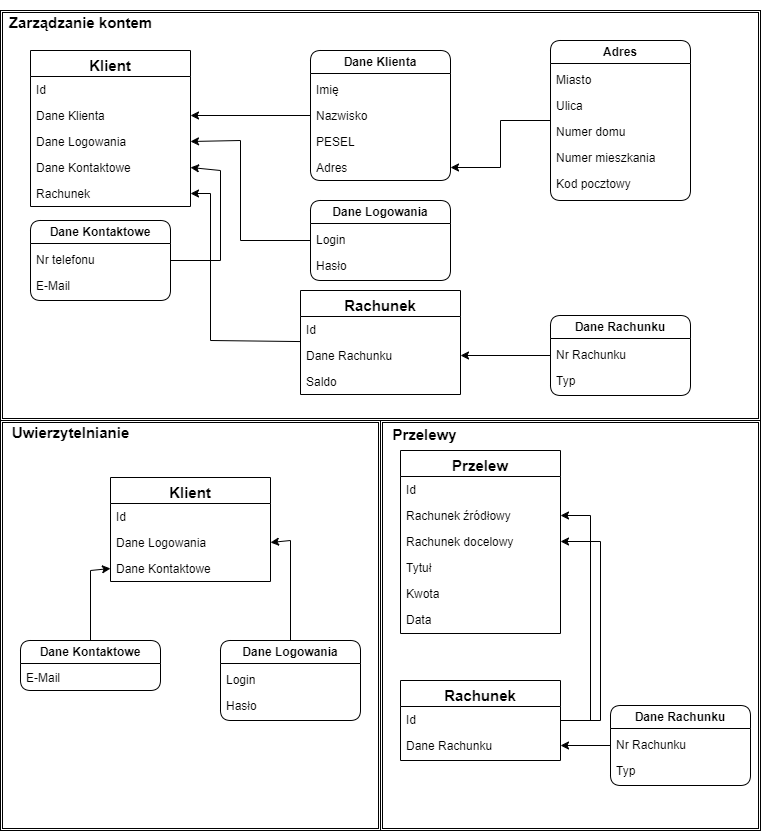

The diagram above was exported from draw.io. Its source (the exported page's mxGraphModel, read from the mxfile embedded in the PNG):
<mxGraphModel dx="1434" dy="838" grid="1" gridSize="10" guides="1" tooltips="1" connect="1" arrows="1" fold="1" page="1" pageScale="1" pageWidth="827" pageHeight="1169" math="0" shadow="0">
  <root>
    <mxCell id="WIyWlLk6GJQsqaUBKTNV-0" />
    <mxCell id="WIyWlLk6GJQsqaUBKTNV-1" parent="WIyWlLk6GJQsqaUBKTNV-0" />
    <mxCell id="CUp0GGBq7M9THUK9CqSo-0" value="" style="shape=ext;double=1;rounded=0;whiteSpace=wrap;html=1;" vertex="1" parent="WIyWlLk6GJQsqaUBKTNV-1">
      <mxGeometry x="40" y="40" width="760" height="410" as="geometry" />
    </mxCell>
    <mxCell id="zkfFHV4jXpPFQw0GAbJ--0" value="Klient" style="swimlane;fontStyle=1;align=center;verticalAlign=top;childLayout=stackLayout;horizontal=1;startSize=26;horizontalStack=0;resizeParent=1;resizeLast=0;collapsible=1;marginBottom=0;rounded=0;shadow=0;strokeWidth=1;fontSize=15;" parent="WIyWlLk6GJQsqaUBKTNV-1" vertex="1">
      <mxGeometry x="70" y="80" width="160" height="156" as="geometry">
        <mxRectangle x="230" y="140" width="160" height="26" as="alternateBounds" />
      </mxGeometry>
    </mxCell>
    <mxCell id="zkfFHV4jXpPFQw0GAbJ--1" value="Id" style="text;align=left;verticalAlign=top;spacingLeft=4;spacingRight=4;overflow=hidden;rotatable=0;points=[[0,0.5],[1,0.5]];portConstraint=eastwest;" parent="zkfFHV4jXpPFQw0GAbJ--0" vertex="1">
      <mxGeometry y="26" width="160" height="26" as="geometry" />
    </mxCell>
    <mxCell id="zkfFHV4jXpPFQw0GAbJ--2" value="Dane Klienta" style="text;align=left;verticalAlign=top;spacingLeft=4;spacingRight=4;overflow=hidden;rotatable=0;points=[[0,0.5],[1,0.5]];portConstraint=eastwest;rounded=0;shadow=0;html=0;" parent="zkfFHV4jXpPFQw0GAbJ--0" vertex="1">
      <mxGeometry y="52" width="160" height="26" as="geometry" />
    </mxCell>
    <mxCell id="zkfFHV4jXpPFQw0GAbJ--3" value="Dane Logowania" style="text;align=left;verticalAlign=top;spacingLeft=4;spacingRight=4;overflow=hidden;rotatable=0;points=[[0,0.5],[1,0.5]];portConstraint=eastwest;rounded=0;shadow=0;html=0;" parent="zkfFHV4jXpPFQw0GAbJ--0" vertex="1">
      <mxGeometry y="78" width="160" height="26" as="geometry" />
    </mxCell>
    <mxCell id="CUp0GGBq7M9THUK9CqSo-3" value="Dane Kontaktowe" style="text;align=left;verticalAlign=top;spacingLeft=4;spacingRight=4;overflow=hidden;rotatable=0;points=[[0,0.5],[1,0.5]];portConstraint=eastwest;rounded=0;shadow=0;html=0;" vertex="1" parent="zkfFHV4jXpPFQw0GAbJ--0">
      <mxGeometry y="104" width="160" height="26" as="geometry" />
    </mxCell>
    <mxCell id="CUp0GGBq7M9THUK9CqSo-4" value="Rachunek" style="text;align=left;verticalAlign=top;spacingLeft=4;spacingRight=4;overflow=hidden;rotatable=0;points=[[0,0.5],[1,0.5]];portConstraint=eastwest;rounded=0;shadow=0;html=0;" vertex="1" parent="zkfFHV4jXpPFQw0GAbJ--0">
      <mxGeometry y="130" width="160" height="26" as="geometry" />
    </mxCell>
    <mxCell id="CUp0GGBq7M9THUK9CqSo-1" value="&lt;font style=&quot;font-size: 15px;&quot;&gt;Zarządzanie kontem&lt;/font&gt;" style="text;strokeColor=none;fillColor=none;html=1;fontSize=24;fontStyle=1;verticalAlign=middle;align=center;" vertex="1" parent="WIyWlLk6GJQsqaUBKTNV-1">
      <mxGeometry x="70" y="30" width="100" height="40" as="geometry" />
    </mxCell>
    <mxCell id="CUp0GGBq7M9THUK9CqSo-6" value="" style="endArrow=classic;html=1;rounded=0;entryX=1;entryY=0.5;entryDx=0;entryDy=0;" edge="1" parent="WIyWlLk6GJQsqaUBKTNV-1" source="CUp0GGBq7M9THUK9CqSo-8" target="zkfFHV4jXpPFQw0GAbJ--2">
      <mxGeometry width="50" height="50" relative="1" as="geometry">
        <mxPoint x="390" y="260" as="sourcePoint" />
        <mxPoint x="440" y="210" as="targetPoint" />
      </mxGeometry>
    </mxCell>
    <mxCell id="CUp0GGBq7M9THUK9CqSo-8" value="Dane Klienta" style="swimlane;whiteSpace=wrap;html=1;rounded=1;" vertex="1" parent="WIyWlLk6GJQsqaUBKTNV-1">
      <mxGeometry x="350" y="80" width="140" height="130" as="geometry" />
    </mxCell>
    <mxCell id="CUp0GGBq7M9THUK9CqSo-9" value="Imię" style="text;align=left;verticalAlign=top;spacingLeft=4;spacingRight=4;overflow=hidden;rotatable=0;points=[[0,0.5],[1,0.5]];portConstraint=eastwest;" vertex="1" parent="CUp0GGBq7M9THUK9CqSo-8">
      <mxGeometry y="26" width="160" height="26" as="geometry" />
    </mxCell>
    <mxCell id="CUp0GGBq7M9THUK9CqSo-10" value="Nazwisko" style="text;align=left;verticalAlign=top;spacingLeft=4;spacingRight=4;overflow=hidden;rotatable=0;points=[[0,0.5],[1,0.5]];portConstraint=eastwest;" vertex="1" parent="CUp0GGBq7M9THUK9CqSo-8">
      <mxGeometry y="52" width="160" height="26" as="geometry" />
    </mxCell>
    <mxCell id="CUp0GGBq7M9THUK9CqSo-11" value="PESEL" style="text;align=left;verticalAlign=top;spacingLeft=4;spacingRight=4;overflow=hidden;rotatable=0;points=[[0,0.5],[1,0.5]];portConstraint=eastwest;" vertex="1" parent="CUp0GGBq7M9THUK9CqSo-8">
      <mxGeometry y="78" width="160" height="26" as="geometry" />
    </mxCell>
    <mxCell id="CUp0GGBq7M9THUK9CqSo-12" value="Adres" style="text;align=left;verticalAlign=top;spacingLeft=4;spacingRight=4;overflow=hidden;rotatable=0;points=[[0,0.5],[1,0.5]];portConstraint=eastwest;" vertex="1" parent="CUp0GGBq7M9THUK9CqSo-8">
      <mxGeometry y="104" width="140" height="26" as="geometry" />
    </mxCell>
    <mxCell id="CUp0GGBq7M9THUK9CqSo-13" value="Adres" style="swimlane;whiteSpace=wrap;html=1;rounded=1;" vertex="1" parent="WIyWlLk6GJQsqaUBKTNV-1">
      <mxGeometry x="590" y="70" width="140" height="160" as="geometry" />
    </mxCell>
    <mxCell id="CUp0GGBq7M9THUK9CqSo-14" value="Miasto" style="text;align=left;verticalAlign=top;spacingLeft=4;spacingRight=4;overflow=hidden;rotatable=0;points=[[0,0.5],[1,0.5]];portConstraint=eastwest;" vertex="1" parent="CUp0GGBq7M9THUK9CqSo-13">
      <mxGeometry y="26" width="160" height="26" as="geometry" />
    </mxCell>
    <mxCell id="CUp0GGBq7M9THUK9CqSo-15" value="Ulica" style="text;align=left;verticalAlign=top;spacingLeft=4;spacingRight=4;overflow=hidden;rotatable=0;points=[[0,0.5],[1,0.5]];portConstraint=eastwest;" vertex="1" parent="CUp0GGBq7M9THUK9CqSo-13">
      <mxGeometry y="52" width="160" height="26" as="geometry" />
    </mxCell>
    <mxCell id="CUp0GGBq7M9THUK9CqSo-16" value="Numer domu" style="text;align=left;verticalAlign=top;spacingLeft=4;spacingRight=4;overflow=hidden;rotatable=0;points=[[0,0.5],[1,0.5]];portConstraint=eastwest;" vertex="1" parent="CUp0GGBq7M9THUK9CqSo-13">
      <mxGeometry y="78" width="160" height="26" as="geometry" />
    </mxCell>
    <mxCell id="CUp0GGBq7M9THUK9CqSo-17" value="Numer mieszkania" style="text;align=left;verticalAlign=top;spacingLeft=4;spacingRight=4;overflow=hidden;rotatable=0;points=[[0,0.5],[1,0.5]];portConstraint=eastwest;" vertex="1" parent="CUp0GGBq7M9THUK9CqSo-13">
      <mxGeometry y="104" width="160" height="26" as="geometry" />
    </mxCell>
    <mxCell id="CUp0GGBq7M9THUK9CqSo-18" value="Kod pocztowy" style="text;align=left;verticalAlign=top;spacingLeft=4;spacingRight=4;overflow=hidden;rotatable=0;points=[[0,0.5],[1,0.5]];portConstraint=eastwest;" vertex="1" parent="CUp0GGBq7M9THUK9CqSo-13">
      <mxGeometry y="130" width="160" height="26" as="geometry" />
    </mxCell>
    <mxCell id="CUp0GGBq7M9THUK9CqSo-19" value="" style="endArrow=classic;html=1;rounded=0;entryX=1;entryY=0.5;entryDx=0;entryDy=0;" edge="1" parent="WIyWlLk6GJQsqaUBKTNV-1" source="CUp0GGBq7M9THUK9CqSo-13" target="CUp0GGBq7M9THUK9CqSo-12">
      <mxGeometry width="50" height="50" relative="1" as="geometry">
        <mxPoint x="390" y="260" as="sourcePoint" />
        <mxPoint x="440" y="210" as="targetPoint" />
        <Array as="points">
          <mxPoint x="540" y="150" />
          <mxPoint x="540" y="197" />
        </Array>
      </mxGeometry>
    </mxCell>
    <mxCell id="CUp0GGBq7M9THUK9CqSo-20" value="" style="endArrow=classic;html=1;rounded=0;entryX=1;entryY=0.5;entryDx=0;entryDy=0;" edge="1" parent="WIyWlLk6GJQsqaUBKTNV-1" source="CUp0GGBq7M9THUK9CqSo-21" target="CUp0GGBq7M9THUK9CqSo-3">
      <mxGeometry width="50" height="50" relative="1" as="geometry">
        <mxPoint x="400" y="-120" as="sourcePoint" />
        <mxPoint x="240" y="155" as="targetPoint" />
        <Array as="points">
          <mxPoint x="260" y="290" />
          <mxPoint x="260" y="200" />
        </Array>
      </mxGeometry>
    </mxCell>
    <mxCell id="CUp0GGBq7M9THUK9CqSo-21" value="Dane Kontaktowe" style="swimlane;whiteSpace=wrap;html=1;rounded=1;" vertex="1" parent="WIyWlLk6GJQsqaUBKTNV-1">
      <mxGeometry x="70" y="250" width="140" height="80" as="geometry" />
    </mxCell>
    <mxCell id="CUp0GGBq7M9THUK9CqSo-22" value="Nr telefonu" style="text;align=left;verticalAlign=top;spacingLeft=4;spacingRight=4;overflow=hidden;rotatable=0;points=[[0,0.5],[1,0.5]];portConstraint=eastwest;" vertex="1" parent="CUp0GGBq7M9THUK9CqSo-21">
      <mxGeometry y="26" width="140" height="26" as="geometry" />
    </mxCell>
    <mxCell id="CUp0GGBq7M9THUK9CqSo-23" value="E-Mail" style="text;align=left;verticalAlign=top;spacingLeft=4;spacingRight=4;overflow=hidden;rotatable=0;points=[[0,0.5],[1,0.5]];portConstraint=eastwest;" vertex="1" parent="CUp0GGBq7M9THUK9CqSo-21">
      <mxGeometry y="52" width="140" height="26" as="geometry" />
    </mxCell>
    <mxCell id="CUp0GGBq7M9THUK9CqSo-26" value="Dane Logowania" style="swimlane;whiteSpace=wrap;html=1;rounded=1;" vertex="1" parent="WIyWlLk6GJQsqaUBKTNV-1">
      <mxGeometry x="350" y="230" width="140" height="80" as="geometry" />
    </mxCell>
    <mxCell id="CUp0GGBq7M9THUK9CqSo-27" value="Login " style="text;align=left;verticalAlign=top;spacingLeft=4;spacingRight=4;overflow=hidden;rotatable=0;points=[[0,0.5],[1,0.5]];portConstraint=eastwest;" vertex="1" parent="CUp0GGBq7M9THUK9CqSo-26">
      <mxGeometry y="26" width="140" height="26" as="geometry" />
    </mxCell>
    <mxCell id="CUp0GGBq7M9THUK9CqSo-28" value="Hasło" style="text;align=left;verticalAlign=top;spacingLeft=4;spacingRight=4;overflow=hidden;rotatable=0;points=[[0,0.5],[1,0.5]];portConstraint=eastwest;" vertex="1" parent="CUp0GGBq7M9THUK9CqSo-26">
      <mxGeometry y="52" width="140" height="26" as="geometry" />
    </mxCell>
    <mxCell id="CUp0GGBq7M9THUK9CqSo-29" value="" style="endArrow=classic;html=1;rounded=0;entryX=1;entryY=0.5;entryDx=0;entryDy=0;" edge="1" parent="WIyWlLk6GJQsqaUBKTNV-1" source="CUp0GGBq7M9THUK9CqSo-26" target="zkfFHV4jXpPFQw0GAbJ--3">
      <mxGeometry width="50" height="50" relative="1" as="geometry">
        <mxPoint x="220" y="300" as="sourcePoint" />
        <mxPoint x="240" y="207" as="targetPoint" />
        <Array as="points">
          <mxPoint x="280" y="270" />
          <mxPoint x="280" y="170" />
        </Array>
      </mxGeometry>
    </mxCell>
    <mxCell id="CUp0GGBq7M9THUK9CqSo-30" value="Rachunek" style="swimlane;fontStyle=1;align=center;verticalAlign=top;childLayout=stackLayout;horizontal=1;startSize=26;horizontalStack=0;resizeParent=1;resizeLast=0;collapsible=1;marginBottom=0;rounded=0;shadow=0;strokeWidth=1;fontSize=15;" vertex="1" parent="WIyWlLk6GJQsqaUBKTNV-1">
      <mxGeometry x="340" y="320" width="160" height="104" as="geometry">
        <mxRectangle x="230" y="140" width="160" height="26" as="alternateBounds" />
      </mxGeometry>
    </mxCell>
    <mxCell id="CUp0GGBq7M9THUK9CqSo-31" value="Id" style="text;align=left;verticalAlign=top;spacingLeft=4;spacingRight=4;overflow=hidden;rotatable=0;points=[[0,0.5],[1,0.5]];portConstraint=eastwest;" vertex="1" parent="CUp0GGBq7M9THUK9CqSo-30">
      <mxGeometry y="26" width="160" height="26" as="geometry" />
    </mxCell>
    <mxCell id="CUp0GGBq7M9THUK9CqSo-32" value="Dane Rachunku" style="text;align=left;verticalAlign=top;spacingLeft=4;spacingRight=4;overflow=hidden;rotatable=0;points=[[0,0.5],[1,0.5]];portConstraint=eastwest;rounded=0;shadow=0;html=0;" vertex="1" parent="CUp0GGBq7M9THUK9CqSo-30">
      <mxGeometry y="52" width="160" height="26" as="geometry" />
    </mxCell>
    <mxCell id="CUp0GGBq7M9THUK9CqSo-33" value="Saldo" style="text;align=left;verticalAlign=top;spacingLeft=4;spacingRight=4;overflow=hidden;rotatable=0;points=[[0,0.5],[1,0.5]];portConstraint=eastwest;rounded=0;shadow=0;html=0;" vertex="1" parent="CUp0GGBq7M9THUK9CqSo-30">
      <mxGeometry y="78" width="160" height="26" as="geometry" />
    </mxCell>
    <mxCell id="CUp0GGBq7M9THUK9CqSo-36" value="" style="endArrow=classic;html=1;rounded=0;entryX=1;entryY=0.5;entryDx=0;entryDy=0;" edge="1" parent="WIyWlLk6GJQsqaUBKTNV-1" source="CUp0GGBq7M9THUK9CqSo-30" target="CUp0GGBq7M9THUK9CqSo-4">
      <mxGeometry width="50" height="50" relative="1" as="geometry">
        <mxPoint x="360" y="270" as="sourcePoint" />
        <mxPoint x="240" y="181" as="targetPoint" />
        <Array as="points">
          <mxPoint x="250" y="370" />
          <mxPoint x="250" y="223" />
        </Array>
      </mxGeometry>
    </mxCell>
    <mxCell id="CUp0GGBq7M9THUK9CqSo-37" value="Dane Rachunku" style="swimlane;whiteSpace=wrap;html=1;rounded=1;" vertex="1" parent="WIyWlLk6GJQsqaUBKTNV-1">
      <mxGeometry x="590" y="345" width="140" height="80" as="geometry" />
    </mxCell>
    <mxCell id="CUp0GGBq7M9THUK9CqSo-38" value="Nr Rachunku" style="text;align=left;verticalAlign=top;spacingLeft=4;spacingRight=4;overflow=hidden;rotatable=0;points=[[0,0.5],[1,0.5]];portConstraint=eastwest;" vertex="1" parent="CUp0GGBq7M9THUK9CqSo-37">
      <mxGeometry y="26" width="140" height="26" as="geometry" />
    </mxCell>
    <mxCell id="CUp0GGBq7M9THUK9CqSo-39" value="Typ" style="text;align=left;verticalAlign=top;spacingLeft=4;spacingRight=4;overflow=hidden;rotatable=0;points=[[0,0.5],[1,0.5]];portConstraint=eastwest;" vertex="1" parent="CUp0GGBq7M9THUK9CqSo-37">
      <mxGeometry y="52" width="140" height="26" as="geometry" />
    </mxCell>
    <mxCell id="CUp0GGBq7M9THUK9CqSo-40" value="" style="endArrow=classic;html=1;rounded=0;entryX=1;entryY=0.5;entryDx=0;entryDy=0;" edge="1" parent="WIyWlLk6GJQsqaUBKTNV-1" source="CUp0GGBq7M9THUK9CqSo-37" target="CUp0GGBq7M9THUK9CqSo-32">
      <mxGeometry width="50" height="50" relative="1" as="geometry">
        <mxPoint x="600" y="160" as="sourcePoint" />
        <mxPoint x="500" y="207" as="targetPoint" />
        <Array as="points" />
      </mxGeometry>
    </mxCell>
    <mxCell id="CUp0GGBq7M9THUK9CqSo-41" value="" style="shape=ext;double=1;rounded=0;whiteSpace=wrap;html=1;" vertex="1" parent="WIyWlLk6GJQsqaUBKTNV-1">
      <mxGeometry x="40" y="450" width="380" height="410" as="geometry" />
    </mxCell>
    <mxCell id="CUp0GGBq7M9THUK9CqSo-42" value="" style="shape=ext;double=1;rounded=0;whiteSpace=wrap;html=1;" vertex="1" parent="WIyWlLk6GJQsqaUBKTNV-1">
      <mxGeometry x="420" y="450" width="380" height="410" as="geometry" />
    </mxCell>
    <mxCell id="CUp0GGBq7M9THUK9CqSo-43" value="&lt;font style=&quot;font-size: 15px;&quot;&gt;Uwierzytelnianie&lt;/font&gt;" style="text;strokeColor=none;fillColor=none;html=1;fontSize=24;fontStyle=1;verticalAlign=middle;align=center;" vertex="1" parent="WIyWlLk6GJQsqaUBKTNV-1">
      <mxGeometry x="60" y="440" width="100" height="40" as="geometry" />
    </mxCell>
    <mxCell id="CUp0GGBq7M9THUK9CqSo-44" value="Klient" style="swimlane;fontStyle=1;align=center;verticalAlign=top;childLayout=stackLayout;horizontal=1;startSize=26;horizontalStack=0;resizeParent=1;resizeLast=0;collapsible=1;marginBottom=0;rounded=0;shadow=0;strokeWidth=1;fontSize=15;" vertex="1" parent="WIyWlLk6GJQsqaUBKTNV-1">
      <mxGeometry x="150" y="507" width="160" height="104" as="geometry">
        <mxRectangle x="230" y="140" width="160" height="26" as="alternateBounds" />
      </mxGeometry>
    </mxCell>
    <mxCell id="CUp0GGBq7M9THUK9CqSo-45" value="Id" style="text;align=left;verticalAlign=top;spacingLeft=4;spacingRight=4;overflow=hidden;rotatable=0;points=[[0,0.5],[1,0.5]];portConstraint=eastwest;" vertex="1" parent="CUp0GGBq7M9THUK9CqSo-44">
      <mxGeometry y="26" width="160" height="26" as="geometry" />
    </mxCell>
    <mxCell id="CUp0GGBq7M9THUK9CqSo-47" value="Dane Logowania" style="text;align=left;verticalAlign=top;spacingLeft=4;spacingRight=4;overflow=hidden;rotatable=0;points=[[0,0.5],[1,0.5]];portConstraint=eastwest;rounded=0;shadow=0;html=0;" vertex="1" parent="CUp0GGBq7M9THUK9CqSo-44">
      <mxGeometry y="52" width="160" height="26" as="geometry" />
    </mxCell>
    <mxCell id="CUp0GGBq7M9THUK9CqSo-48" value="Dane Kontaktowe" style="text;align=left;verticalAlign=top;spacingLeft=4;spacingRight=4;overflow=hidden;rotatable=0;points=[[0,0.5],[1,0.5]];portConstraint=eastwest;rounded=0;shadow=0;html=0;" vertex="1" parent="CUp0GGBq7M9THUK9CqSo-44">
      <mxGeometry y="78" width="160" height="26" as="geometry" />
    </mxCell>
    <mxCell id="CUp0GGBq7M9THUK9CqSo-50" value="Dane Kontaktowe" style="swimlane;whiteSpace=wrap;html=1;rounded=1;" vertex="1" parent="WIyWlLk6GJQsqaUBKTNV-1">
      <mxGeometry x="60" y="670" width="140" height="50" as="geometry" />
    </mxCell>
    <mxCell id="CUp0GGBq7M9THUK9CqSo-52" value="E-Mail" style="text;align=left;verticalAlign=top;spacingLeft=4;spacingRight=4;overflow=hidden;rotatable=0;points=[[0,0.5],[1,0.5]];portConstraint=eastwest;" vertex="1" parent="CUp0GGBq7M9THUK9CqSo-50">
      <mxGeometry y="24" width="140" height="26" as="geometry" />
    </mxCell>
    <mxCell id="CUp0GGBq7M9THUK9CqSo-53" value="Dane Logowania" style="swimlane;whiteSpace=wrap;html=1;rounded=1;" vertex="1" parent="WIyWlLk6GJQsqaUBKTNV-1">
      <mxGeometry x="260" y="670" width="140" height="80" as="geometry" />
    </mxCell>
    <mxCell id="CUp0GGBq7M9THUK9CqSo-54" value="Login " style="text;align=left;verticalAlign=top;spacingLeft=4;spacingRight=4;overflow=hidden;rotatable=0;points=[[0,0.5],[1,0.5]];portConstraint=eastwest;" vertex="1" parent="CUp0GGBq7M9THUK9CqSo-53">
      <mxGeometry y="26" width="140" height="26" as="geometry" />
    </mxCell>
    <mxCell id="CUp0GGBq7M9THUK9CqSo-55" value="Hasło" style="text;align=left;verticalAlign=top;spacingLeft=4;spacingRight=4;overflow=hidden;rotatable=0;points=[[0,0.5],[1,0.5]];portConstraint=eastwest;" vertex="1" parent="CUp0GGBq7M9THUK9CqSo-53">
      <mxGeometry y="52" width="140" height="26" as="geometry" />
    </mxCell>
    <mxCell id="CUp0GGBq7M9THUK9CqSo-56" value="" style="endArrow=classic;html=1;rounded=0;entryX=1;entryY=0.5;entryDx=0;entryDy=0;" edge="1" parent="WIyWlLk6GJQsqaUBKTNV-1" source="CUp0GGBq7M9THUK9CqSo-53" target="CUp0GGBq7M9THUK9CqSo-47">
      <mxGeometry width="50" height="50" relative="1" as="geometry">
        <mxPoint x="600" y="160" as="sourcePoint" />
        <mxPoint x="500" y="207" as="targetPoint" />
        <Array as="points">
          <mxPoint x="330" y="570" />
        </Array>
      </mxGeometry>
    </mxCell>
    <mxCell id="CUp0GGBq7M9THUK9CqSo-57" value="" style="endArrow=classic;html=1;rounded=0;entryX=0;entryY=0.5;entryDx=0;entryDy=0;" edge="1" parent="WIyWlLk6GJQsqaUBKTNV-1" source="CUp0GGBq7M9THUK9CqSo-50" target="CUp0GGBq7M9THUK9CqSo-48">
      <mxGeometry width="50" height="50" relative="1" as="geometry">
        <mxPoint x="340" y="680" as="sourcePoint" />
        <mxPoint x="320" y="582" as="targetPoint" />
        <Array as="points">
          <mxPoint x="130" y="600" />
        </Array>
      </mxGeometry>
    </mxCell>
    <mxCell id="CUp0GGBq7M9THUK9CqSo-58" value="Przelew" style="swimlane;fontStyle=1;align=center;verticalAlign=top;childLayout=stackLayout;horizontal=1;startSize=26;horizontalStack=0;resizeParent=1;resizeLast=0;collapsible=1;marginBottom=0;rounded=0;shadow=0;strokeWidth=1;fontSize=15;" vertex="1" parent="WIyWlLk6GJQsqaUBKTNV-1">
      <mxGeometry x="440" y="480" width="160" height="183" as="geometry">
        <mxRectangle x="230" y="140" width="160" height="26" as="alternateBounds" />
      </mxGeometry>
    </mxCell>
    <mxCell id="CUp0GGBq7M9THUK9CqSo-59" value="Id" style="text;align=left;verticalAlign=top;spacingLeft=4;spacingRight=4;overflow=hidden;rotatable=0;points=[[0,0.5],[1,0.5]];portConstraint=eastwest;" vertex="1" parent="CUp0GGBq7M9THUK9CqSo-58">
      <mxGeometry y="26" width="160" height="26" as="geometry" />
    </mxCell>
    <mxCell id="CUp0GGBq7M9THUK9CqSo-60" value="Rachunek źródłowy" style="text;align=left;verticalAlign=top;spacingLeft=4;spacingRight=4;overflow=hidden;rotatable=0;points=[[0,0.5],[1,0.5]];portConstraint=eastwest;rounded=0;shadow=0;html=0;" vertex="1" parent="CUp0GGBq7M9THUK9CqSo-58">
      <mxGeometry y="52" width="160" height="26" as="geometry" />
    </mxCell>
    <mxCell id="CUp0GGBq7M9THUK9CqSo-61" value="Rachunek docelowy" style="text;align=left;verticalAlign=top;spacingLeft=4;spacingRight=4;overflow=hidden;rotatable=0;points=[[0,0.5],[1,0.5]];portConstraint=eastwest;rounded=0;shadow=0;html=0;" vertex="1" parent="CUp0GGBq7M9THUK9CqSo-58">
      <mxGeometry y="78" width="160" height="26" as="geometry" />
    </mxCell>
    <mxCell id="CUp0GGBq7M9THUK9CqSo-62" value="Tytuł" style="text;align=left;verticalAlign=top;spacingLeft=4;spacingRight=4;overflow=hidden;rotatable=0;points=[[0,0.5],[1,0.5]];portConstraint=eastwest;rounded=0;shadow=0;html=0;" vertex="1" parent="CUp0GGBq7M9THUK9CqSo-58">
      <mxGeometry y="104" width="160" height="26" as="geometry" />
    </mxCell>
    <mxCell id="CUp0GGBq7M9THUK9CqSo-63" value="Kwota" style="text;align=left;verticalAlign=top;spacingLeft=4;spacingRight=4;overflow=hidden;rotatable=0;points=[[0,0.5],[1,0.5]];portConstraint=eastwest;rounded=0;shadow=0;html=0;" vertex="1" parent="CUp0GGBq7M9THUK9CqSo-58">
      <mxGeometry y="130" width="160" height="26" as="geometry" />
    </mxCell>
    <mxCell id="CUp0GGBq7M9THUK9CqSo-64" value="Data" style="text;align=left;verticalAlign=top;spacingLeft=4;spacingRight=4;overflow=hidden;rotatable=0;points=[[0,0.5],[1,0.5]];portConstraint=eastwest;rounded=0;shadow=0;html=0;" vertex="1" parent="CUp0GGBq7M9THUK9CqSo-58">
      <mxGeometry y="156" width="160" height="26" as="geometry" />
    </mxCell>
    <mxCell id="CUp0GGBq7M9THUK9CqSo-69" value="Rachunek" style="swimlane;fontStyle=1;align=center;verticalAlign=top;childLayout=stackLayout;horizontal=1;startSize=26;horizontalStack=0;resizeParent=1;resizeLast=0;collapsible=1;marginBottom=0;rounded=0;shadow=0;strokeWidth=1;fontSize=15;" vertex="1" parent="WIyWlLk6GJQsqaUBKTNV-1">
      <mxGeometry x="440" y="710" width="160" height="80" as="geometry">
        <mxRectangle x="230" y="140" width="160" height="26" as="alternateBounds" />
      </mxGeometry>
    </mxCell>
    <mxCell id="CUp0GGBq7M9THUK9CqSo-70" value="Id" style="text;align=left;verticalAlign=top;spacingLeft=4;spacingRight=4;overflow=hidden;rotatable=0;points=[[0,0.5],[1,0.5]];portConstraint=eastwest;" vertex="1" parent="CUp0GGBq7M9THUK9CqSo-69">
      <mxGeometry y="26" width="160" height="26" as="geometry" />
    </mxCell>
    <mxCell id="CUp0GGBq7M9THUK9CqSo-71" value="Dane Rachunku" style="text;align=left;verticalAlign=top;spacingLeft=4;spacingRight=4;overflow=hidden;rotatable=0;points=[[0,0.5],[1,0.5]];portConstraint=eastwest;rounded=0;shadow=0;html=0;" vertex="1" parent="CUp0GGBq7M9THUK9CqSo-69">
      <mxGeometry y="52" width="160" height="26" as="geometry" />
    </mxCell>
    <mxCell id="CUp0GGBq7M9THUK9CqSo-74" value="Dane Rachunku" style="swimlane;whiteSpace=wrap;html=1;rounded=1;" vertex="1" parent="WIyWlLk6GJQsqaUBKTNV-1">
      <mxGeometry x="650" y="735" width="140" height="80" as="geometry" />
    </mxCell>
    <mxCell id="CUp0GGBq7M9THUK9CqSo-75" value="Nr Rachunku" style="text;align=left;verticalAlign=top;spacingLeft=4;spacingRight=4;overflow=hidden;rotatable=0;points=[[0,0.5],[1,0.5]];portConstraint=eastwest;" vertex="1" parent="CUp0GGBq7M9THUK9CqSo-74">
      <mxGeometry y="26" width="140" height="26" as="geometry" />
    </mxCell>
    <mxCell id="CUp0GGBq7M9THUK9CqSo-76" value="Typ" style="text;align=left;verticalAlign=top;spacingLeft=4;spacingRight=4;overflow=hidden;rotatable=0;points=[[0,0.5],[1,0.5]];portConstraint=eastwest;" vertex="1" parent="CUp0GGBq7M9THUK9CqSo-74">
      <mxGeometry y="52" width="140" height="26" as="geometry" />
    </mxCell>
    <mxCell id="CUp0GGBq7M9THUK9CqSo-77" value="" style="endArrow=classic;html=1;rounded=0;entryX=1;entryY=0.5;entryDx=0;entryDy=0;" edge="1" parent="WIyWlLk6GJQsqaUBKTNV-1" source="CUp0GGBq7M9THUK9CqSo-74" target="CUp0GGBq7M9THUK9CqSo-71">
      <mxGeometry width="50" height="50" relative="1" as="geometry">
        <mxPoint x="600" y="395" as="sourcePoint" />
        <mxPoint x="510" y="395" as="targetPoint" />
        <Array as="points" />
      </mxGeometry>
    </mxCell>
    <mxCell id="CUp0GGBq7M9THUK9CqSo-78" value="" style="endArrow=classic;html=1;rounded=0;entryX=1;entryY=0.5;entryDx=0;entryDy=0;" edge="1" parent="WIyWlLk6GJQsqaUBKTNV-1" source="CUp0GGBq7M9THUK9CqSo-69" target="CUp0GGBq7M9THUK9CqSo-60">
      <mxGeometry width="50" height="50" relative="1" as="geometry">
        <mxPoint x="650" y="785" as="sourcePoint" />
        <mxPoint x="610" y="785" as="targetPoint" />
        <Array as="points">
          <mxPoint x="630" y="750" />
          <mxPoint x="630" y="545" />
        </Array>
      </mxGeometry>
    </mxCell>
    <mxCell id="CUp0GGBq7M9THUK9CqSo-79" value="" style="endArrow=classic;html=1;rounded=0;entryX=1;entryY=0.5;entryDx=0;entryDy=0;" edge="1" parent="WIyWlLk6GJQsqaUBKTNV-1" source="CUp0GGBq7M9THUK9CqSo-69" target="CUp0GGBq7M9THUK9CqSo-61">
      <mxGeometry width="50" height="50" relative="1" as="geometry">
        <mxPoint x="610" y="760" as="sourcePoint" />
        <mxPoint x="610" y="555" as="targetPoint" />
        <Array as="points">
          <mxPoint x="640" y="750" />
          <mxPoint x="640" y="571" />
        </Array>
      </mxGeometry>
    </mxCell>
    <mxCell id="CUp0GGBq7M9THUK9CqSo-80" value="&lt;font style=&quot;font-size: 15px;&quot;&gt;Przelewy&lt;br&gt;&lt;/font&gt;" style="text;strokeColor=none;fillColor=none;html=1;fontSize=24;fontStyle=1;verticalAlign=middle;align=center;" vertex="1" parent="WIyWlLk6GJQsqaUBKTNV-1">
      <mxGeometry x="414" y="442" width="100" height="40" as="geometry" />
    </mxCell>
  </root>
</mxGraphModel>